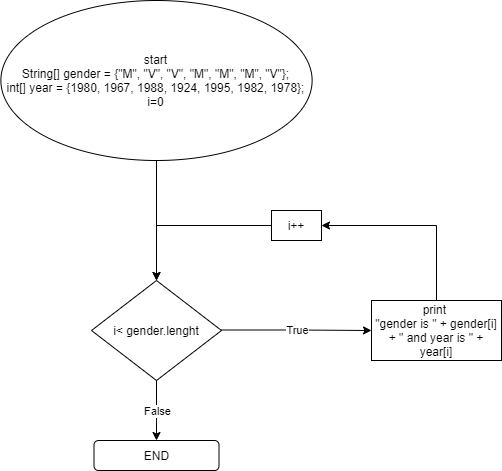

The diagram above was exported from draw.io. Its source (the exported page's mxGraphModel, read from the mxfile embedded in the PNG):
<mxGraphModel dx="1038" dy="596" grid="1" gridSize="10" guides="1" tooltips="1" connect="1" arrows="1" fold="1" page="1" pageScale="1" pageWidth="850" pageHeight="1100" math="0" shadow="0">
  <root>
    <mxCell id="0" />
    <mxCell id="1" parent="0" />
    <mxCell id="CL7S8KH_BdzTJ_BZPRSR-1" value="start&lt;br&gt;&lt;div&gt;String[] gender = {&quot;M&quot;, &quot;V&quot;, &quot;V&quot;, &quot;M&quot;, &quot;M&quot;, &quot;M&quot;, &quot;V&quot;};&lt;/div&gt;&lt;div&gt;int[] year = {1980, 1967, 1988, 1924, 1995, 1982, 1978};&lt;/div&gt;i=0" style="ellipse;whiteSpace=wrap;html=1;" vertex="1" parent="1">
      <mxGeometry x="129.38" y="20" width="311.25" height="160" as="geometry" />
    </mxCell>
    <mxCell id="CL7S8KH_BdzTJ_BZPRSR-5" value="i&amp;lt; gender.lenght" style="rhombus;whiteSpace=wrap;html=1;" vertex="1" parent="1">
      <mxGeometry x="220" y="300" width="130" height="100" as="geometry" />
    </mxCell>
    <mxCell id="CL7S8KH_BdzTJ_BZPRSR-10" value="" style="edgeStyle=orthogonalEdgeStyle;rounded=0;orthogonalLoop=1;jettySize=auto;html=1;exitX=0.5;exitY=1;exitDx=0;exitDy=0;" edge="1" parent="1" source="CL7S8KH_BdzTJ_BZPRSR-1" target="CL7S8KH_BdzTJ_BZPRSR-5">
      <mxGeometry relative="1" as="geometry">
        <mxPoint x="325" y="210" as="sourcePoint" />
      </mxGeometry>
    </mxCell>
    <mxCell id="CL7S8KH_BdzTJ_BZPRSR-26" style="edgeStyle=orthogonalEdgeStyle;rounded=0;orthogonalLoop=1;jettySize=auto;html=1;exitX=0.5;exitY=0;exitDx=0;exitDy=0;entryX=1;entryY=0.5;entryDx=0;entryDy=0;" edge="1" parent="1" source="CL7S8KH_BdzTJ_BZPRSR-12" target="CL7S8KH_BdzTJ_BZPRSR-25">
      <mxGeometry relative="1" as="geometry" />
    </mxCell>
    <mxCell id="CL7S8KH_BdzTJ_BZPRSR-12" value="print&amp;nbsp;&lt;br&gt;&lt;span&gt;&quot;gender is &quot; + gender[i] + &quot; and year is &quot; +&lt;/span&gt;&lt;div&gt;year[i]&lt;/div&gt;" style="whiteSpace=wrap;html=1;" vertex="1" parent="1">
      <mxGeometry x="500" y="320" width="130" height="60" as="geometry" />
    </mxCell>
    <mxCell id="CL7S8KH_BdzTJ_BZPRSR-22" value="" style="endArrow=classic;html=1;rounded=0;edgeStyle=orthogonalEdgeStyle;entryX=0;entryY=0.5;entryDx=0;entryDy=0;" edge="1" parent="1" target="CL7S8KH_BdzTJ_BZPRSR-12">
      <mxGeometry relative="1" as="geometry">
        <mxPoint x="350" y="349.5" as="sourcePoint" />
        <mxPoint x="450" y="349.5" as="targetPoint" />
        <Array as="points" />
      </mxGeometry>
    </mxCell>
    <mxCell id="CL7S8KH_BdzTJ_BZPRSR-23" value="True" style="edgeLabel;resizable=0;html=1;align=center;verticalAlign=middle;strokeColor=default;fillColor=default;" connectable="0" vertex="1" parent="CL7S8KH_BdzTJ_BZPRSR-22">
      <mxGeometry relative="1" as="geometry" />
    </mxCell>
    <mxCell id="CL7S8KH_BdzTJ_BZPRSR-27" style="edgeStyle=orthogonalEdgeStyle;rounded=0;orthogonalLoop=1;jettySize=auto;html=1;exitX=0;exitY=0.5;exitDx=0;exitDy=0;entryX=0.5;entryY=0;entryDx=0;entryDy=0;" edge="1" parent="1" source="CL7S8KH_BdzTJ_BZPRSR-25" target="CL7S8KH_BdzTJ_BZPRSR-5">
      <mxGeometry relative="1" as="geometry" />
    </mxCell>
    <mxCell id="CL7S8KH_BdzTJ_BZPRSR-25" value="i++" style="rounded=0;whiteSpace=wrap;html=1;strokeColor=default;fillColor=default;" vertex="1" parent="1">
      <mxGeometry x="400" y="230" width="50" height="30" as="geometry" />
    </mxCell>
    <mxCell id="CL7S8KH_BdzTJ_BZPRSR-29" value="END&lt;br&gt;" style="rounded=1;whiteSpace=wrap;html=1;strokeColor=default;fillColor=default;" vertex="1" parent="1">
      <mxGeometry x="222.5" y="460" width="125" height="30" as="geometry" />
    </mxCell>
    <mxCell id="CL7S8KH_BdzTJ_BZPRSR-31" value="" style="endArrow=classic;html=1;rounded=0;edgeStyle=orthogonalEdgeStyle;entryX=0.5;entryY=0;entryDx=0;entryDy=0;exitX=0.5;exitY=1;exitDx=0;exitDy=0;" edge="1" parent="1" source="CL7S8KH_BdzTJ_BZPRSR-5" target="CL7S8KH_BdzTJ_BZPRSR-29">
      <mxGeometry relative="1" as="geometry">
        <mxPoint x="290" y="400" as="sourcePoint" />
        <mxPoint x="390" y="400" as="targetPoint" />
      </mxGeometry>
    </mxCell>
    <mxCell id="CL7S8KH_BdzTJ_BZPRSR-32" value="False" style="edgeLabel;resizable=0;html=1;align=center;verticalAlign=middle;strokeColor=default;fillColor=default;" connectable="0" vertex="1" parent="CL7S8KH_BdzTJ_BZPRSR-31">
      <mxGeometry relative="1" as="geometry" />
    </mxCell>
  </root>
</mxGraphModel>